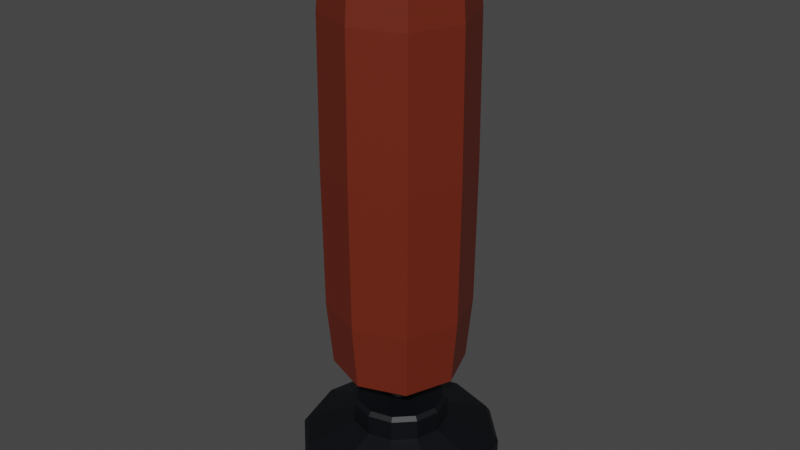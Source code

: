 # Source: PunchingBag1.blend  (saved by Blender 3.2.14; exported with 4.5.12 LTS)
import bpy
from mathutils import Matrix  # noqa: F401  (used for matrix-valued properties, if any)

bpy.ops.wm.read_factory_settings(use_empty=True)
scene = bpy.context.scene
scene.name = 'Scene'

# ---- collections
col_collection = bpy.data.collections.new('Collection'); scene.collection.children.link(col_collection)

# ---- materials (node trees are filled in below, after node groups)
mat_bag1punchingbag1 = bpy.data.materials.new('Bag1PunchingBag1')
mat_bag1punchingbag1.use_transparent_shadow = False
mat_base1punchingbag1 = bpy.data.materials.new('Base1PunchingBag1')
mat_base1punchingbag1.use_transparent_shadow = False
mat_bar1punchingbag1 = bpy.data.materials.new('Bar1PunchingBag1')
mat_bar1punchingbag1.use_transparent_shadow = False

# ---- material node trees
mat_bag1punchingbag1.use_nodes = True; mat_bag1punchingbag1.node_tree.nodes.clear()
_N = mat_bag1punchingbag1.node_tree.nodes; _L = mat_bag1punchingbag1.node_tree.links
n0 = _N.new('ShaderNodeBsdfPrincipled'); n0.name = 'Principled BSDF'; n0.location = (10, 300)
n0.distribution = 'GGX'
n0.subsurface_method = 'RANDOM_WALK_SKIN'
n0.inputs[0].default_value = (0.147, 0.0185, 0.006049, 1.0)
n0.inputs[3].default_value = 1.45
n0.inputs[27].default_value = (0.0, 0.0, 0.0, 1.0)
n0.inputs[28].default_value = 1.0
n1 = _N.new('ShaderNodeOutputMaterial'); n1.name = 'Material Output'; n1.location = (300, 300)
_L.new(n0.outputs[0], n1.inputs[0])
n1.is_active_output = True
mat_base1punchingbag1.use_nodes = True; mat_base1punchingbag1.node_tree.nodes.clear()
_N = mat_base1punchingbag1.node_tree.nodes; _L = mat_base1punchingbag1.node_tree.links
n0 = _N.new('ShaderNodeBsdfPrincipled'); n0.name = 'Principled BSDF'; n0.location = (10, 300)
n0.distribution = 'GGX'
n0.subsurface_method = 'RANDOM_WALK_SKIN'
n0.inputs[0].default_value = (0.0003035, 0.001518, 0.003347, 1.0)
n0.inputs[3].default_value = 1.45
n0.inputs[27].default_value = (0.0, 0.0, 0.0, 1.0)
n0.inputs[28].default_value = 1.0
n1 = _N.new('ShaderNodeOutputMaterial'); n1.name = 'Material Output'; n1.location = (300, 300)
_L.new(n0.outputs[0], n1.inputs[0])
n1.is_active_output = True
mat_bar1punchingbag1.use_nodes = True; mat_bar1punchingbag1.node_tree.nodes.clear()
_N = mat_bar1punchingbag1.node_tree.nodes; _L = mat_bar1punchingbag1.node_tree.links
n0 = _N.new('ShaderNodeBsdfPrincipled'); n0.name = 'Principled BSDF'; n0.location = (10, 300)
n0.distribution = 'GGX'
n0.subsurface_method = 'RANDOM_WALK_SKIN'
n0.inputs[0].default_value = (0.1248, 0.1248, 0.1248, 1.0)
n0.inputs[3].default_value = 1.45
n0.inputs[27].default_value = (0.0, 0.0, 0.0, 1.0)
n0.inputs[28].default_value = 1.0
n1 = _N.new('ShaderNodeOutputMaterial'); n1.name = 'Material Output'; n1.location = (300, 300)
_L.new(n0.outputs[0], n1.inputs[0])
n1.is_active_output = True

# ---- world
world_world = bpy.data.worlds.new('World'); scene.world = world_world
world_world.use_nodes = True; world_world.node_tree.nodes.clear()
_N = world_world.node_tree.nodes; _L = world_world.node_tree.links
n0 = _N.new('ShaderNodeOutputWorld'); n0.name = 'World Output'; n0.location = (300, 300)
n1 = _N.new('ShaderNodeBackground'); n1.name = 'Background'; n1.location = (10, 300)
n1.inputs[0].default_value = (0.05088, 0.05088, 0.05088, 1.0)
_L.new(n1.outputs[0], n0.inputs[0])
n0.is_active_output = True
world_world.color = (0.05088, 0.05088, 0.05088)
world_world.use_sun_shadow = False
world_world.sun_shadow_jitter_overblur = 0.0

# ---- meshes
me_cube_001 = bpy.data.meshes.new('Cube.001')
me_cube_001.from_pydata([(-0.161, -0.161, 0.07951), (-0.161, 0.161, 0.07951), (0.1123, 0.1123, -0.1666), (0.1123, -0.1123, -0.1666), (0.161, -0.161, 0.07951), (0.161, 0.161, 0.07951), (-0.1123, -0.1123, -0.1666), (-0.1123, 0.1123, -0.1666), (-0.1123, -0.1123, 1.242), (-0.1123, 0.1123, 1.242), (0.161, -0.161, 0.9964), (0.1123, 0.1123, 1.242), (0.1123, -0.1123, 1.242), (0.161, 0.161, 0.9964), (-0.161, -0.161, 0.9964), (-0.161, 0.161, 0.9964), (-0.1477, 0.1477, -0.1295), (-0.1477, -0.1477, -0.1295), (-0.2213, -1.046e-07, 0.07951), (0.1477, 0.1477, -0.1295), (-2.42e-09, 0.2213, 0.07951), (0.1358, -1.05e-07, -0.1684), (0.1477, -0.1477, -0.1295), (0.2213, -1.059e-07, 0.07951), (6.532e-10, 0.1358, -0.1684), (-0.1358, -1.048e-07, -0.1684), (-1.697e-09, -0.1358, -0.1684), (-1.516e-09, -0.2213, 0.07951), (-0.1477, -0.1477, 1.205), (-1.155e-09, 0.1358, 1.244), (0.1477, -0.1477, 1.205), (0.2213, -1.051e-07, 0.9964), (-1.516e-09, -0.2213, 0.9964), (-0.1638, -0.1638, 0.538), (0.1638, -0.1638, 0.538), (0.1638, 0.1638, 0.538), (0.1477, 0.1477, 1.205), (0.1358, -1.044e-07, 1.244), (-0.1477, 0.1477, 1.205), (-4.047e-09, 0.2213, 0.9964), (-0.1358, -1.053e-07, 1.244), (-0.2213, -1.055e-07, 0.9964), (-6.123e-10, -0.1358, 1.244), (-0.1638, 0.1638, 0.538), (-3.866e-09, 0.2252, 0.538), (-0.203, -1.046e-07, -0.1297), (-2.508e-10, -0.203, -0.1297), (4.724e-10, -0.2252, 0.538), (-0.2252, -1.053e-07, 0.538), (0.2252, -1.053e-07, 0.538), (6.532e-10, -1.075e-07, -0.1723), (0.203, -1.042e-07, -0.1297), (-6.123e-10, 0.203, -0.1297), (-1.155e-09, -1.075e-07, 1.248), (0.203, -1.051e-07, 1.206), (-7.931e-10, -0.203, 1.206), (-2.508e-10, 0.203, 1.206), (-0.203, -1.046e-07, 1.206), (-7.468e-10, 0.3217, -0.5687), (5.444e-09, 0.1542, -0.3382), (0.1608, 0.2786, -0.5687), (0.07712, 0.1336, -0.3382), (0.2786, 0.1608, -0.5687), (0.1336, 0.07712, -0.3382), (0.3217, 4.906e-08, -0.5687), (0.1542, 6.298e-08, -0.3382), (0.2786, -0.1608, -0.5687), (0.1336, -0.07712, -0.3382), (0.1608, -0.2786, -0.5687), (0.07712, -0.1336, -0.3382), (-2.887e-08, -0.3217, -0.5687), (-2.881e-08, -0.1542, -0.3382), (-0.1608, -0.2786, -0.5687), (-0.07712, -0.1336, -0.3382), (-0.2786, -0.1608, -0.5687), (-0.1336, -0.07712, -0.3382), (-0.3217, 6.695e-08, -0.5687), (-0.1542, 6.934e-08, -0.3382), (-0.2786, 0.1608, -0.5687), (-0.1336, 0.07712, -0.3382), (-0.1608, 0.2786, -0.5687), (-0.07712, 0.1336, -0.3382), (0.01738, 0.03011, -0.2588), (4.716e-09, 0.03477, -0.2588), (0.03011, 0.01738, -0.2588), (0.03477, 7.259e-08, -0.2588), (0.03011, -0.01738, -0.2588), (0.01738, -0.03011, -0.2588), (-2.524e-09, -0.03477, -0.2588), (-0.01738, -0.03011, -0.2588), (-0.03011, -0.01738, -0.2588), (-0.03477, 5.785e-08, -0.2588), (-0.03011, 0.01738, -0.2588), (-0.01738, 0.03011, -0.2588), (0.01738, 0.03011, -0.0909), (4.716e-09, 0.03477, -0.0909), (0.03011, 0.01738, -0.0909), (0.03477, 7.259e-08, -0.0909), (0.03011, -0.01738, -0.0909), (0.01738, -0.03011, -0.0909), (-2.524e-09, -0.03477, -0.0909), (-0.01738, -0.03011, -0.0909), (-0.03011, -0.01738, -0.0909), (-0.03477, 5.785e-08, -0.0909), (-0.03011, 0.01738, -0.0909), (-0.01738, 0.03011, -0.0909), (0.1535, 0.2659, -0.3964), (0.1608, 0.2786, -0.4172), (-7.468e-10, 0.3217, -0.4172), (-2.054e-10, 0.307, -0.3964), (0.2659, 0.1535, -0.3964), (0.2786, 0.1608, -0.4172), (0.307, 5.028e-08, -0.3964), (0.3217, 4.906e-08, -0.4172), (0.2659, -0.1535, -0.3964), (0.2786, -0.1608, -0.4172), (0.1535, -0.2659, -0.3964), (0.1608, -0.2786, -0.4172), (-2.886e-08, -0.307, -0.3964), (-2.887e-08, -0.3217, -0.4172), (-0.1535, -0.2659, -0.3964), (-0.1608, -0.2786, -0.4172), (-0.2659, -0.1535, -0.3964), (-0.2786, -0.1608, -0.4172), (-0.307, 6.716e-08, -0.3964), (-0.3217, 6.695e-08, -0.4172), (-0.2659, 0.1535, -0.3964), (-0.2786, 0.1608, -0.4172), (-0.1535, 0.2659, -0.3964), (-0.1608, 0.2786, -0.4172), (0.07076, 0.1226, -0.2588), (0.07712, 0.1336, -0.2711), (5.444e-09, 0.1542, -0.2711), (5.367e-09, 0.1415, -0.2588), (0.1226, 0.07076, -0.2588), (0.1336, 0.07712, -0.2711), (0.1415, 6.401e-08, -0.2588), (0.1542, 6.298e-08, -0.2711), (0.1226, -0.07076, -0.2588), (0.1336, -0.07712, -0.2711), (0.07076, -0.1226, -0.2588), (0.07712, -0.1336, -0.2711), (-2.601e-08, -0.1415, -0.2588), (-2.881e-08, -0.1542, -0.2711), (-0.07076, -0.1226, -0.2588), (-0.07712, -0.1336, -0.2711), (-0.1226, -0.07076, -0.2588), (-0.1336, -0.07712, -0.2711), (-0.1415, 6.811e-08, -0.2588), (-0.1542, 6.934e-08, -0.2711), (-0.1226, 0.07076, -0.2588), (-0.1336, 0.07712, -0.2711), (-0.07076, 0.1226, -0.2588), (-0.07712, 0.1336, -0.2711)], [], [(13, 31, 49, 35), (31, 10, 34, 49), (49, 34, 4, 23), (35, 49, 23, 5), (14, 41, 48, 33), (48, 43, 1, 18), (33, 48, 18, 0), (15, 39, 44, 43), (39, 13, 35, 44), (44, 35, 5, 20), (43, 44, 20, 1), (24, 2, 21, 50), (7, 25, 45, 16), (25, 6, 17, 45), (45, 17, 0, 18), (16, 45, 18, 1), (2, 24, 52, 19), (24, 7, 16, 52), (52, 16, 1, 20), (19, 52, 20, 5), (21, 2, 19, 51), (51, 19, 5, 23), (6, 26, 46, 17), (26, 3, 22, 46), (46, 22, 4, 27), (17, 46, 27, 0), (14, 33, 47, 32), (33, 0, 27, 47), (47, 27, 4, 34), (32, 47, 34, 10), (15, 43, 48, 41), (21, 3, 26, 50), (50, 26, 6, 25), (24, 50, 25, 7), (51, 23, 4, 22), (21, 51, 22, 3), (9, 40, 53, 29), (40, 8, 42, 53), (53, 42, 12, 37), (29, 53, 37, 11), (9, 38, 57, 40), (57, 41, 14, 28), (40, 57, 28, 8), (11, 36, 56, 29), (29, 56, 38, 9), (12, 30, 54, 37), (30, 10, 31, 54), (54, 31, 13, 36), (37, 54, 36, 11), (8, 28, 55, 42), (28, 14, 32, 55), (55, 32, 10, 30), (42, 55, 30, 12), (56, 36, 13, 39), (38, 56, 39, 15), (57, 38, 15, 41), (60, 107, 111, 62), (61, 63, 110, 106), (63, 65, 112, 110), (65, 67, 114, 112), (67, 69, 116, 114), (69, 71, 118, 116), (71, 73, 120, 118), (73, 75, 122, 120), (75, 77, 124, 122), (77, 79, 126, 124), (85, 86, 138, 136), (79, 81, 128, 126), (81, 59, 109, 128), (58, 60, 62, 64, 66, 68, 70, 72, 74, 76, 78, 80), (58, 108, 107, 60), (80, 129, 108, 58), (64, 113, 115, 66), (66, 115, 117, 68), (68, 117, 119, 70), (70, 119, 121, 72), (72, 121, 123, 74), (74, 123, 125, 76), (76, 125, 127, 78), (78, 127, 129, 80), (62, 111, 113, 64), (93, 92, 104, 105), (92, 93, 152, 150), (89, 90, 146, 144), (86, 87, 140, 138), (82, 84, 134, 130), (90, 91, 148, 146), (87, 88, 142, 140), (84, 85, 136, 134), (61, 59, 132, 131), (91, 92, 150, 148), (88, 89, 144, 142), (63, 61, 131, 135), (93, 83, 133, 152), (65, 63, 135, 137), (67, 65, 137, 139), (69, 67, 139, 141), (71, 69, 141, 143), (73, 71, 143, 145), (75, 73, 145, 147), (77, 75, 147, 149), (79, 77, 149, 151), (81, 79, 151, 153), (59, 81, 153, 132), (94, 95, 105, 104, 103, 102, 101, 100, 99, 98, 97, 96), (82, 83, 95, 94), (90, 89, 101, 102), (87, 86, 98, 99), (83, 93, 105, 95), (84, 82, 94, 96), (91, 90, 102, 103), (88, 87, 99, 100), (85, 84, 96, 97), (92, 91, 103, 104), (89, 88, 100, 101), (86, 85, 97, 98), (107, 108, 109, 106), (111, 107, 106, 110), (113, 111, 110, 112), (115, 113, 112, 114), (117, 115, 114, 116), (119, 117, 116, 118), (121, 119, 118, 120), (123, 121, 120, 122), (125, 123, 122, 124), (127, 125, 124, 126), (129, 127, 126, 128), (108, 129, 128, 109), (59, 61, 106, 109), (131, 132, 133, 130), (135, 131, 130, 134), (137, 135, 134, 136), (139, 137, 136, 138), (141, 139, 138, 140), (143, 141, 140, 142), (145, 143, 142, 144), (147, 145, 144, 146), (149, 147, 146, 148), (151, 149, 148, 150), (153, 151, 150, 152), (132, 153, 152, 133), (83, 82, 130, 133)])
me_cube_001.polygons.foreach_set('material_index', [0, 0, 0, 0, 0, 0, 0, 0, 0, 0, 0, 0, 0, 0, 0, 0, 0, 0, 0, 0, 0, 0, 0, 0, 0, 0, 0, 0, 0, 0, 0, 0, 0, 0, 0, 0, 0, 0, 0, 0, 0, 0, 0, 0, 0, 0, 0, 0, 0, 0, 0, 0, 0, 0, 0, 0, 1, 1, 1, 1, 1, 1, 1, 1, 1, 1, 1, 1, 1, 1, 1, 1, 1, 1, 1, 1, 1, 1, 1, 1, 1, 2, 1, 1, 1, 1, 1, 1, 1, 1, 1, 1, 1, 1, 1, 1, 1, 1, 1, 1, 1, 1, 1, 1, 2, 2, 2, 2, 2, 2, 2, 2, 2, 2, 2, 2, 1, 1, 1, 1, 1, 1, 1, 1, 1, 1, 1, 1, 1, 1, 1, 1, 1, 1, 1, 1, 1, 1, 1, 1, 1, 1])
_uv = me_cube_001.uv_layers.new(name='UVMap')
_uv.uv.foreach_set('vector', [0.3809, 0.5, 0.3809, 0.625, 0.3806, 0.625, 0.3808, 0.5, 0.3809, 0.625, 0.3809, 0.75, 0.3808, 0.75, 0.3806, 0.625, 0.3806, 0.625, 0.3808, 0.75, 0.3809, 0.75, 0.3777, 0.625, 0.3808, 0.5, 0.3806, 0.625, 0.3777, 0.625, 0.3809, 0.5, 0.3809, 0.0, 0.3809, 0.125, 0.3809, 0.125, 0.3809, 0.0, 0.3809, 0.125, 0.3809, 0.25, 0.3809, 0.25, 0.3809, 0.125, 0.3809, 0.0, 0.3809, 0.125, 0.3809, 0.125, 0.3809, 0.0, 0.3809, 0.25, 0.3809, 0.375, 0.3809, 0.375, 0.3809, 0.25, 0.3809, 0.375, 0.3809, 0.5, 0.3808, 0.5, 0.3809, 0.375, 0.3809, 0.375, 0.3808, 0.5, 0.3809, 0.5, 0.3809, 0.375, 0.3809, 0.25, 0.3809, 0.375, 0.3809, 0.375, 0.3809, 0.25, 0.2558, 0.5505, 0.358, 0.517, 0.3312, 0.625, 0.2526, 0.625, 0.1932, 0.5682, 0.1813, 0.625, 0.1453, 0.625, 0.1716, 0.5466, 0.1813, 0.625, 0.1932, 0.6818, 0.1716, 0.7034, 0.1453, 0.625, 0.1453, 0.625, 0.1716, 0.7034, 0.125, 0.75, 0.125, 0.625, 0.1716, 0.5466, 0.1453, 0.625, 0.125, 0.625, 0.125, 0.5, 0.358, 0.517, 0.2558, 0.5505, 0.2545, 0.5158, 0.3665, 0.5085, 0.2558, 0.5505, 0.1932, 0.5682, 0.1716, 0.5466, 0.2545, 0.5158, 0.2545, 0.5158, 0.1716, 0.5466, 0.125, 0.5, 0.25, 0.5, 0.3665, 0.5085, 0.2545, 0.5158, 0.25, 0.5, 0.375, 0.5, 0.3312, 0.625, 0.358, 0.517, 0.3694, 0.5085, 0.3664, 0.625, 0.3664, 0.625, 0.3694, 0.5085, 0.3809, 0.5, 0.3777, 0.625, 0.1932, 0.6818, 0.2558, 0.6995, 0.2545, 0.7342, 0.1716, 0.7034, 0.2558, 0.6995, 0.358, 0.733, 0.3665, 0.7415, 0.2545, 0.7342, 0.2545, 0.7342, 0.3665, 0.7415, 0.375, 0.75, 0.25, 0.75, 0.1716, 0.7034, 0.2545, 0.7342, 0.25, 0.75, 0.125, 0.75, 0.3809, 0.75, 0.3808, 0.75, 0.3809, 0.875, 0.3809, 0.875, 0.3808, 0.75, 0.3809, 0.75, 0.3809, 0.875, 0.3809, 0.875, 0.3809, 0.875, 0.3809, 0.875, 0.3809, 1.0, 0.3809, 1.0, 0.3809, 0.875, 0.3809, 0.875, 0.3809, 1.0, 0.3809, 1.0, 0.3809, 0.5, 0.3808, 0.5, 0.3806, 0.625, 0.3777, 0.625, 0.1813, 0.625, 0.1932, 0.6818, 0.2558, 0.6995, 0.2526, 0.625, 0.2526, 0.625, 0.2558, 0.6995, 0.358, 0.733, 0.3312, 0.625, 0.2558, 0.5505, 0.2526, 0.625, 0.3312, 0.625, 0.358, 0.517, 0.1453, 0.625, 0.125, 0.625, 0.125, 0.75, 0.1716, 0.7034, 0.1813, 0.625, 0.1453, 0.625, 0.1716, 0.7034, 0.1932, 0.6818, 0.1932, 0.5682, 0.1813, 0.625, 0.2526, 0.625, 0.2558, 0.5505, 0.1813, 0.625, 0.1932, 0.6818, 0.2558, 0.6995, 0.2526, 0.625, 0.2526, 0.625, 0.2558, 0.6995, 0.358, 0.733, 0.3312, 0.625, 0.2558, 0.5505, 0.2526, 0.625, 0.3312, 0.625, 0.358, 0.517, 0.1932, 0.5682, 0.1716, 0.5466, 0.1453, 0.625, 0.1813, 0.625, 0.1453, 0.625, 0.125, 0.625, 0.125, 0.75, 0.1716, 0.7034, 0.1813, 0.625, 0.1453, 0.625, 0.1716, 0.7034, 0.1932, 0.6818, 0.358, 0.517, 0.3665, 0.5085, 0.2545, 0.5158, 0.2558, 0.5505, 0.2558, 0.5505, 0.2545, 0.5158, 0.1716, 0.5466, 0.1932, 0.5682, 0.358, 0.733, 0.3694, 0.7415, 0.3668, 0.625, 0.3312, 0.625, 0.3694, 0.7415, 0.3809, 0.75, 0.3809, 0.625, 0.3668, 0.625, 0.3668, 0.625, 0.3809, 0.625, 0.3809, 0.5, 0.3694, 0.5085, 0.3312, 0.625, 0.3668, 0.625, 0.3694, 0.5085, 0.358, 0.517, 0.1932, 0.6818, 0.1716, 0.7034, 0.2545, 0.7342, 0.2558, 0.6995, 0.1716, 0.7034, 0.125, 0.75, 0.25, 0.75, 0.2545, 0.7342, 0.2545, 0.7342, 0.25, 0.75, 0.375, 0.75, 0.3665, 0.7415, 0.2558, 0.6995, 0.2545, 0.7342, 0.3665, 0.7415, 0.358, 0.733, 0.2545, 0.5158, 0.1716, 0.5466, 0.125, 0.5, 0.25, 0.5, 0.3665, 0.5085, 0.2545, 0.5158, 0.25, 0.5, 0.375, 0.5, 0.3664, 0.625, 0.3694, 0.5085, 0.3809, 0.5, 0.3777, 0.625, 0.9167, 0.5, 0.9167, 0.9544, 0.8333, 0.9544, 0.8333, 0.5, 0.2855, 0.3115, 0.3115, 0.2855, 0.445, 0.3626, 0.3626, 0.445, 0.3115, 0.2855, 0.321, 0.25, 0.4752, 0.25, 0.445, 0.3626, 0.321, 0.25, 0.3115, 0.2145, 0.445, 0.1374, 0.4752, 0.25, 0.3115, 0.2145, 0.2855, 0.1885, 0.3626, 0.05495, 0.445, 0.1374, 0.2855, 0.1885, 0.25, 0.179, 0.25, 0.02478, 0.3626, 0.05495, 0.25, 0.179, 0.2145, 0.1885, 0.1374, 0.05495, 0.25, 0.02478, 0.2145, 0.1885, 0.1885, 0.2145, 0.05495, 0.1374, 0.1374, 0.05495, 0.1885, 0.2145, 0.179, 0.25, 0.02478, 0.25, 0.05495, 0.1374, 0.179, 0.25, 0.1885, 0.2855, 0.05495, 0.3626, 0.02478, 0.25, 0.2786, 0.25, 0.2748, 0.2357, 0.3076, 0.2168, 0.3165, 0.25, 0.1885, 0.2855, 0.2145, 0.3115, 0.1374, 0.445, 0.05495, 0.3626, 0.2145, 0.3115, 0.25, 0.321, 0.25, 0.4752, 0.1374, 0.445, 0.75, 0.49, 0.87, 0.4578, 0.9578, 0.37, 0.99, 0.25, 0.9578, 0.13, 0.87, 0.04215, 0.75, 0.01, 0.63, 0.04215, 0.5422, 0.13, 0.51, 0.25, 0.5422, 0.37, 0.63, 0.4578, 1.0, 0.5, 1.0, 0.9544, 0.9167, 0.9544, 0.9167, 0.5, 0.08333, 0.5, 0.08333, 0.9544, 7.451e-08, 0.9544, 7.451e-08, 0.5, 0.75, 0.5, 0.75, 0.9544, 0.6667, 0.9544, 0.6667, 0.5, 0.6667, 0.5, 0.6667, 0.9544, 0.5833, 0.9544, 0.5833, 0.5, 0.5833, 0.5, 0.5833, 0.9544, 0.5, 0.9544, 0.5, 0.5, 0.5, 0.5, 0.5, 0.9544, 0.4167, 0.9544, 0.4167, 0.5, 0.4167, 0.5, 0.4167, 0.9544, 0.3333, 0.9544, 0.3333, 0.5, 0.3333, 0.5, 0.3333, 0.9544, 0.25, 0.9544, 0.25, 0.5, 0.25, 0.5, 0.25, 0.9544, 0.1667, 0.9544, 0.1667, 0.5, 0.1667, 0.5, 0.1667, 0.9544, 0.08333, 0.9544, 0.08333, 0.5, 0.8333, 0.5, 0.8333, 0.9544, 0.75, 0.9544, 0.75, 0.5, 0.2357, 0.2748, 0.2252, 0.2643, 0.2252, 0.2643, 0.2357, 0.2748, 0.2252, 0.2643, 0.2357, 0.2748, 0.2168, 0.3076, 0.1924, 0.2832, 0.2357, 0.2252, 0.2252, 0.2357, 0.1924, 0.2168, 0.2168, 0.1924, 0.2748, 0.2357, 0.2643, 0.2252, 0.2832, 0.1924, 0.3076, 0.2168, 0.2643, 0.2748, 0.2748, 0.2643, 0.3076, 0.2832, 0.2832, 0.3076, 0.2252, 0.2357, 0.2214, 0.25, 0.1835, 0.25, 0.1924, 0.2168, 0.2643, 0.2252, 0.25, 0.2214, 0.25, 0.1835, 0.2832, 0.1924, 0.2748, 0.2643, 0.2786, 0.25, 0.3165, 0.25, 0.3076, 0.2832, 0.2855, 0.3115, 0.25, 0.321, 0.25, 0.321, 0.2855, 0.3115, 0.2214, 0.25, 0.2252, 0.2643, 0.1924, 0.2832, 0.1835, 0.25, 0.25, 0.2214, 0.2357, 0.2252, 0.2168, 0.1924, 0.25, 0.1835, 0.3115, 0.2855, 0.2855, 0.3115, 0.2855, 0.3115, 0.3115, 0.2855, 0.2357, 0.2748, 0.25, 0.2786, 0.25, 0.3165, 0.2168, 0.3076, 0.321, 0.25, 0.3115, 0.2855, 0.3115, 0.2855, 0.321, 0.25, 0.3115, 0.2145, 0.321, 0.25, 0.321, 0.25, 0.3115, 0.2145, 0.2855, 0.1885, 0.3115, 0.2145, 0.3115, 0.2145, 0.2855, 0.1885, 0.25, 0.179, 0.2855, 0.1885, 0.2855, 0.1885, 0.25, 0.179, 0.2145, 0.1885, 0.25, 0.179, 0.25, 0.179, 0.2145, 0.1885, 0.1885, 0.2145, 0.2145, 0.1885, 0.2145, 0.1885, 0.1885, 0.2145, 0.179, 0.25, 0.1885, 0.2145, 0.1885, 0.2145, 0.179, 0.25, 0.1885, 0.2855, 0.179, 0.25, 0.179, 0.25, 0.1885, 0.2855, 0.2145, 0.3115, 0.1885, 0.2855, 0.1885, 0.2855, 0.2145, 0.3115, 0.25, 0.321, 0.2145, 0.3115, 0.2145, 0.3115, 0.25, 0.321, 0.2643, 0.2748, 0.25, 0.2786, 0.2357, 0.2748, 0.2252, 0.2643, 0.2214, 0.25, 0.2252, 0.2357, 0.2357, 0.2252, 0.25, 0.2214, 0.2643, 0.2252, 0.2748, 0.2357, 0.2786, 0.25, 0.2748, 0.2643, 0.2643, 0.2748, 0.25, 0.2786, 0.25, 0.2786, 0.2643, 0.2748, 0.2252, 0.2357, 0.2357, 0.2252, 0.2357, 0.2252, 0.2252, 0.2357, 0.2643, 0.2252, 0.2748, 0.2357, 0.2748, 0.2357, 0.2643, 0.2252, 0.25, 0.2786, 0.2357, 0.2748, 0.2357, 0.2748, 0.25, 0.2786, 0.2748, 0.2643, 0.2643, 0.2748, 0.2643, 0.2748, 0.2748, 0.2643, 0.2214, 0.25, 0.2252, 0.2357, 0.2252, 0.2357, 0.2214, 0.25, 0.25, 0.2214, 0.2643, 0.2252, 0.2643, 0.2252, 0.25, 0.2214, 0.2786, 0.25, 0.2748, 0.2643, 0.2748, 0.2643, 0.2786, 0.25, 0.2252, 0.2643, 0.2214, 0.25, 0.2214, 0.25, 0.2252, 0.2643, 0.2357, 0.2252, 0.25, 0.2214, 0.25, 0.2214, 0.2357, 0.2252, 0.2748, 0.2357, 0.2786, 0.25, 0.2786, 0.25, 0.2748, 0.2357, 0.9167, 0.9544, 1.0, 0.9544, 0.9981, 1.0, 0.9186, 1.0, 0.8333, 0.9544, 0.9167, 0.9544, 0.9148, 1.0, 0.8352, 1.0, 0.75, 0.9544, 0.8333, 0.9544, 0.8314, 1.0, 0.7519, 1.0, 0.6667, 0.9544, 0.75, 0.9544, 0.7481, 1.0, 0.6686, 1.0, 0.5833, 0.9544, 0.6667, 0.9544, 0.6648, 1.0, 0.5852, 1.0, 0.5, 0.9544, 0.5833, 0.9544, 0.5814, 1.0, 0.5019, 1.0, 0.4167, 0.9544, 0.5, 0.9544, 0.4981, 1.0, 0.4186, 1.0, 0.3333, 0.9544, 0.4167, 0.9544, 0.4148, 1.0, 0.3352, 1.0, 0.25, 0.9544, 0.3333, 0.9544, 0.3314, 1.0, 0.2519, 1.0, 0.1667, 0.9544, 0.25, 0.9544, 0.2481, 1.0, 0.1686, 1.0, 0.08333, 0.9544, 0.1667, 0.9544, 0.1648, 1.0, 0.08523, 1.0, 7.451e-08, 0.9544, 0.08333, 0.9544, 0.08144, 1.0, 0.001896, 1.0, 0.25, 0.321, 0.2855, 0.3115, 0.3626, 0.445, 0.25, 0.4752, 0.2855, 0.3115, 0.25, 0.321, 0.25, 0.3165, 0.2832, 0.3076, 0.3115, 0.2855, 0.2855, 0.3115, 0.2832, 0.3076, 0.3076, 0.2832, 0.321, 0.25, 0.3115, 0.2855, 0.3076, 0.2832, 0.3165, 0.25, 0.3115, 0.2145, 0.321, 0.25, 0.3165, 0.25, 0.3076, 0.2168, 0.2855, 0.1885, 0.3115, 0.2145, 0.3076, 0.2168, 0.2832, 0.1924, 0.25, 0.179, 0.2855, 0.1885, 0.2832, 0.1924, 0.25, 0.1835, 0.2145, 0.1885, 0.25, 0.179, 0.25, 0.1835, 0.2168, 0.1924, 0.1885, 0.2145, 0.2145, 0.1885, 0.2168, 0.1924, 0.1924, 0.2168, 0.179, 0.25, 0.1885, 0.2145, 0.1924, 0.2168, 0.1835, 0.25, 0.1885, 0.2855, 0.179, 0.25, 0.1835, 0.25, 0.1924, 0.2832, 0.2145, 0.3115, 0.1885, 0.2855, 0.1924, 0.2832, 0.2168, 0.3076, 0.25, 0.321, 0.2145, 0.3115, 0.2168, 0.3076, 0.25, 0.3165, 0.25, 0.2786, 0.2643, 0.2748, 0.2832, 0.3076, 0.25, 0.3165])
me_cube_001.materials.append(mat_bag1punchingbag1)
me_cube_001.materials.append(mat_base1punchingbag1)
me_cube_001.materials.append(mat_bar1punchingbag1)
me_cube_001.update()

# ---- objects
ob_punchingbag1 = bpy.data.objects.new('PunchingBag1', me_cube_001)

# ---- transforms, parenting, visibility, modifiers, constraints
ob_punchingbag1.location = (0.0, 0.0, 0.0)

# ---- collection membership
col_collection.objects.link(ob_punchingbag1)

# ---- scene / render settings (as saved in the file)
scene.frame_start = 1; scene.frame_end = 250; scene.frame_set(0)
scene.render.engine = 'BLENDER_EEVEE_NEXT'
scene.cycles.sampling_pattern = 'TABULATED_SOBOL'
scene.cycles.use_light_tree = False
scene.view_settings.view_transform = 'Filmic'
bpy.context.view_layer.update()

# ---- added for rendering (the .blend has no active camera and no usable light): camera, sun
cam_auto = bpy.data.cameras.new('AutoCamera')
cam_auto.lens = 50.0
cam_auto.sensor_width = 36.0
cam_auto.clip_end = 1000.0
ob_auto_camera = bpy.data.objects.new('AutoCamera', cam_auto)
scene.collection.objects.link(ob_auto_camera)
ob_auto_camera.location = (1.88002, -2.25602, 1.84379)
ob_auto_camera.rotation_euler = (1.09748, -7.21219e-08, 0.694738)
scene.camera = ob_auto_camera
light_auto_sun = bpy.data.lights.new('AutoSun', 'SUN')
light_auto_sun.energy = 3.0
light_auto_sun.angle = 0.0523599
ob_auto_sun = bpy.data.objects.new('AutoSun', light_auto_sun)
scene.collection.objects.link(ob_auto_sun)
ob_auto_sun.rotation_euler = (0.872665, 0.174533, 0.523599)
bpy.context.view_layer.update()
